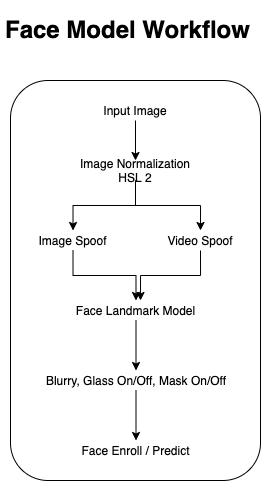

The diagram above was exported from draw.io. Its source (the exported page's mxGraphModel, read from the mxfile embedded in the PNG):
<mxGraphModel dx="895" dy="1607" grid="1" gridSize="10" guides="1" tooltips="1" connect="1" arrows="1" fold="1" page="1" pageScale="1" pageWidth="850" pageHeight="1100" math="0" shadow="0">
  <root>
    <mxCell id="0" />
    <mxCell id="1" parent="0" />
    <mxCell id="2" value="" style="rounded=1;whiteSpace=wrap;html=1;" vertex="1" parent="1">
      <mxGeometry x="300" y="-1010" width="250" height="400" as="geometry" />
    </mxCell>
    <mxCell id="3" style="edgeStyle=orthogonalEdgeStyle;rounded=0;orthogonalLoop=1;jettySize=auto;html=1;exitX=0.5;exitY=1;exitDx=0;exitDy=0;entryX=0.5;entryY=0;entryDx=0;entryDy=0;" edge="1" source="4" target="7" parent="1">
      <mxGeometry relative="1" as="geometry" />
    </mxCell>
    <mxCell id="4" value="Input Image" style="text;html=1;strokeColor=none;fillColor=none;align=center;verticalAlign=middle;whiteSpace=wrap;rounded=0;" vertex="1" parent="1">
      <mxGeometry x="365" y="-990" width="120" height="20" as="geometry" />
    </mxCell>
    <mxCell id="5" style="edgeStyle=orthogonalEdgeStyle;rounded=0;orthogonalLoop=1;jettySize=auto;html=1;exitX=0.5;exitY=1;exitDx=0;exitDy=0;" edge="1" source="7" target="9" parent="1">
      <mxGeometry relative="1" as="geometry" />
    </mxCell>
    <mxCell id="6" style="edgeStyle=orthogonalEdgeStyle;rounded=0;orthogonalLoop=1;jettySize=auto;html=1;exitX=0.5;exitY=1;exitDx=0;exitDy=0;entryX=0.5;entryY=0;entryDx=0;entryDy=0;" edge="1" source="7" target="11" parent="1">
      <mxGeometry relative="1" as="geometry" />
    </mxCell>
    <mxCell id="7" value="Image Normalization&lt;br&gt;HSL 2" style="text;html=1;strokeColor=none;fillColor=none;align=center;verticalAlign=middle;whiteSpace=wrap;rounded=0;" vertex="1" parent="1">
      <mxGeometry x="355" y="-930" width="140" height="20" as="geometry" />
    </mxCell>
    <mxCell id="8" style="edgeStyle=orthogonalEdgeStyle;rounded=0;orthogonalLoop=1;jettySize=auto;html=1;exitX=0.5;exitY=1;exitDx=0;exitDy=0;entryX=0.5;entryY=0;entryDx=0;entryDy=0;" edge="1" source="9" target="13" parent="1">
      <mxGeometry relative="1" as="geometry" />
    </mxCell>
    <mxCell id="9" value="Image Spoof" style="text;html=1;strokeColor=none;fillColor=none;align=center;verticalAlign=middle;whiteSpace=wrap;rounded=0;" vertex="1" parent="1">
      <mxGeometry x="315" y="-860" width="95" height="20" as="geometry" />
    </mxCell>
    <mxCell id="10" style="edgeStyle=orthogonalEdgeStyle;rounded=0;orthogonalLoop=1;jettySize=auto;html=1;exitX=0.5;exitY=1;exitDx=0;exitDy=0;" edge="1" source="11" parent="1">
      <mxGeometry relative="1" as="geometry">
        <mxPoint x="430" y="-790.0000000000001" as="targetPoint" />
      </mxGeometry>
    </mxCell>
    <mxCell id="11" value="Video Spoof&lt;br&gt;" style="text;html=1;strokeColor=none;fillColor=none;align=center;verticalAlign=middle;whiteSpace=wrap;rounded=0;" vertex="1" parent="1">
      <mxGeometry x="440" y="-860" width="100" height="20" as="geometry" />
    </mxCell>
    <mxCell id="12" style="edgeStyle=orthogonalEdgeStyle;rounded=0;orthogonalLoop=1;jettySize=auto;html=1;exitX=0.5;exitY=1;exitDx=0;exitDy=0;entryX=0.5;entryY=0;entryDx=0;entryDy=0;" edge="1" source="13" target="15" parent="1">
      <mxGeometry relative="1" as="geometry" />
    </mxCell>
    <mxCell id="13" value="Face Landmark Model" style="text;html=1;strokeColor=none;fillColor=none;align=center;verticalAlign=middle;whiteSpace=wrap;rounded=0;" vertex="1" parent="1">
      <mxGeometry x="358" y="-790" width="135" height="20" as="geometry" />
    </mxCell>
    <mxCell id="14" style="edgeStyle=orthogonalEdgeStyle;rounded=0;orthogonalLoop=1;jettySize=auto;html=1;exitX=0.5;exitY=1;exitDx=0;exitDy=0;entryX=0.5;entryY=0;entryDx=0;entryDy=0;" edge="1" source="15" target="16" parent="1">
      <mxGeometry relative="1" as="geometry" />
    </mxCell>
    <mxCell id="15" value="Blurry, Glass On/Off, Mask On/Off" style="text;html=1;strokeColor=none;fillColor=none;align=center;verticalAlign=middle;whiteSpace=wrap;rounded=0;" vertex="1" parent="1">
      <mxGeometry x="315.5" y="-720" width="220" height="20" as="geometry" />
    </mxCell>
    <mxCell id="16" value="Face Enroll / Predict" style="text;html=1;strokeColor=none;fillColor=none;align=center;verticalAlign=middle;whiteSpace=wrap;rounded=0;" vertex="1" parent="1">
      <mxGeometry x="363" y="-650" width="125" height="20" as="geometry" />
    </mxCell>
    <mxCell id="17" value="&lt;h1&gt;Face Model Workflow&lt;/h1&gt;&lt;div&gt;&lt;br&gt;&lt;/div&gt;&lt;div&gt;&lt;br&gt;&lt;/div&gt;" style="text;html=1;strokeColor=none;fillColor=none;spacing=5;spacingTop=-20;whiteSpace=wrap;overflow=hidden;rounded=0;" vertex="1" parent="1">
      <mxGeometry x="290" y="-1080" width="270" height="40" as="geometry" />
    </mxCell>
  </root>
</mxGraphModel>